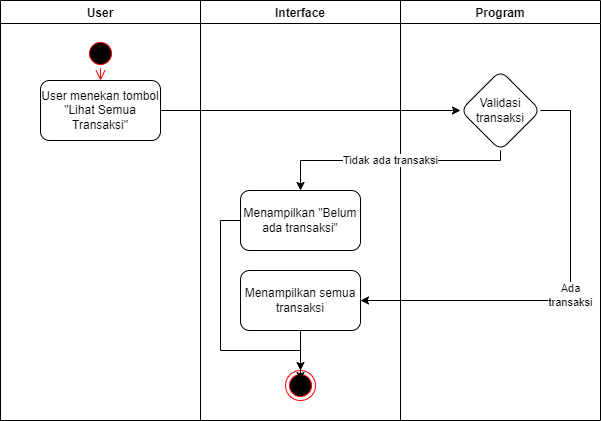

The diagram above was exported from draw.io. Its source (the exported page's mxGraphModel, read from the mxfile embedded in the PNG):
<mxGraphModel dx="828" dy="493" grid="1" gridSize="10" guides="1" tooltips="1" connect="1" arrows="1" fold="1" page="1" pageScale="1" pageWidth="850" pageHeight="1100" math="0" shadow="0">
  <root>
    <mxCell id="0" />
    <mxCell id="1" parent="0" />
    <mxCell id="KQI5RUebgoX9cTgk_1tt-1" value="User" style="swimlane;" vertex="1" parent="1">
      <mxGeometry x="80" y="50" width="200" height="420" as="geometry" />
    </mxCell>
    <mxCell id="KQI5RUebgoX9cTgk_1tt-4" value="" style="ellipse;html=1;shape=startState;fillColor=#000000;strokeColor=#ff0000;" vertex="1" parent="KQI5RUebgoX9cTgk_1tt-1">
      <mxGeometry x="85" y="38" width="30" height="30" as="geometry" />
    </mxCell>
    <mxCell id="KQI5RUebgoX9cTgk_1tt-5" value="" style="edgeStyle=orthogonalEdgeStyle;html=1;verticalAlign=bottom;endArrow=open;endSize=8;strokeColor=#ff0000;rounded=0;entryX=0.5;entryY=0;entryDx=0;entryDy=0;" edge="1" source="KQI5RUebgoX9cTgk_1tt-4" parent="KQI5RUebgoX9cTgk_1tt-1">
      <mxGeometry relative="1" as="geometry">
        <mxPoint x="100" y="80" as="targetPoint" />
      </mxGeometry>
    </mxCell>
    <mxCell id="KQI5RUebgoX9cTgk_1tt-28" value="User menekan tombol &quot;Lihat Semua Transaksi&quot;" style="whiteSpace=wrap;html=1;rounded=1;" vertex="1" parent="KQI5RUebgoX9cTgk_1tt-1">
      <mxGeometry x="40" y="80" width="120" height="60" as="geometry" />
    </mxCell>
    <mxCell id="KQI5RUebgoX9cTgk_1tt-2" value="Interface" style="swimlane;" vertex="1" parent="1">
      <mxGeometry x="280" y="50" width="200" height="420" as="geometry" />
    </mxCell>
    <mxCell id="KQI5RUebgoX9cTgk_1tt-49" value="" style="ellipse;html=1;shape=endState;fillColor=#000000;strokeColor=#ff0000;" vertex="1" parent="KQI5RUebgoX9cTgk_1tt-2">
      <mxGeometry x="85" y="370" width="30" height="30" as="geometry" />
    </mxCell>
    <mxCell id="KQI5RUebgoX9cTgk_1tt-117" style="edgeStyle=orthogonalEdgeStyle;rounded=0;orthogonalLoop=1;jettySize=auto;html=1;entryX=0.5;entryY=0.333;entryDx=0;entryDy=0;entryPerimeter=0;" edge="1" parent="KQI5RUebgoX9cTgk_1tt-2" source="KQI5RUebgoX9cTgk_1tt-111" target="KQI5RUebgoX9cTgk_1tt-49">
      <mxGeometry relative="1" as="geometry">
        <Array as="points">
          <mxPoint x="20" y="220" />
          <mxPoint x="20" y="350" />
          <mxPoint x="100" y="350" />
        </Array>
      </mxGeometry>
    </mxCell>
    <mxCell id="KQI5RUebgoX9cTgk_1tt-111" value="Menampilkan &quot;Belum ada transaksi&quot;" style="whiteSpace=wrap;html=1;rounded=1;" vertex="1" parent="KQI5RUebgoX9cTgk_1tt-2">
      <mxGeometry x="40" y="190" width="120" height="60" as="geometry" />
    </mxCell>
    <mxCell id="KQI5RUebgoX9cTgk_1tt-116" value="" style="edgeStyle=orthogonalEdgeStyle;rounded=0;orthogonalLoop=1;jettySize=auto;html=1;" edge="1" parent="KQI5RUebgoX9cTgk_1tt-2" source="KQI5RUebgoX9cTgk_1tt-109" target="KQI5RUebgoX9cTgk_1tt-49">
      <mxGeometry relative="1" as="geometry" />
    </mxCell>
    <mxCell id="KQI5RUebgoX9cTgk_1tt-109" value="Menampilkan semua transaksi" style="whiteSpace=wrap;html=1;rounded=1;" vertex="1" parent="KQI5RUebgoX9cTgk_1tt-2">
      <mxGeometry x="40" y="270" width="120" height="60" as="geometry" />
    </mxCell>
    <mxCell id="KQI5RUebgoX9cTgk_1tt-3" value="Program" style="swimlane;" vertex="1" parent="1">
      <mxGeometry x="480" y="50" width="200" height="420" as="geometry" />
    </mxCell>
    <mxCell id="KQI5RUebgoX9cTgk_1tt-56" value="Validasi transaksi" style="rhombus;whiteSpace=wrap;html=1;rounded=1;" vertex="1" parent="KQI5RUebgoX9cTgk_1tt-3">
      <mxGeometry x="60" y="70" width="80" height="80" as="geometry" />
    </mxCell>
    <mxCell id="KQI5RUebgoX9cTgk_1tt-65" style="edgeStyle=orthogonalEdgeStyle;rounded=0;orthogonalLoop=1;jettySize=auto;html=1;" edge="1" parent="1" source="KQI5RUebgoX9cTgk_1tt-28" target="KQI5RUebgoX9cTgk_1tt-56">
      <mxGeometry relative="1" as="geometry" />
    </mxCell>
    <mxCell id="KQI5RUebgoX9cTgk_1tt-112" value="Tidak ada transaksi" style="edgeStyle=orthogonalEdgeStyle;rounded=0;orthogonalLoop=1;jettySize=auto;html=1;" edge="1" parent="1" source="KQI5RUebgoX9cTgk_1tt-56" target="KQI5RUebgoX9cTgk_1tt-111">
      <mxGeometry relative="1" as="geometry">
        <Array as="points">
          <mxPoint x="580" y="210" />
          <mxPoint x="380" y="210" />
        </Array>
      </mxGeometry>
    </mxCell>
    <mxCell id="KQI5RUebgoX9cTgk_1tt-110" value="Ada&lt;br&gt;transaksi" style="edgeStyle=orthogonalEdgeStyle;rounded=0;orthogonalLoop=1;jettySize=auto;html=1;" edge="1" parent="1" source="KQI5RUebgoX9cTgk_1tt-56" target="KQI5RUebgoX9cTgk_1tt-109">
      <mxGeometry relative="1" as="geometry">
        <Array as="points">
          <mxPoint x="650" y="160" />
          <mxPoint x="650" y="350" />
        </Array>
      </mxGeometry>
    </mxCell>
  </root>
</mxGraphModel>